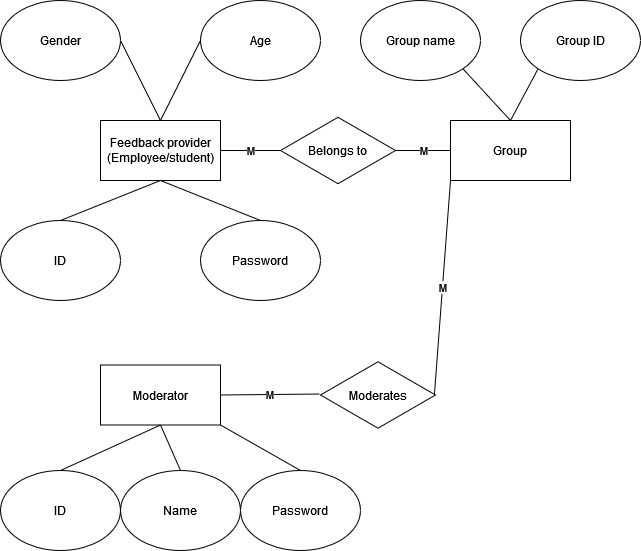

The diagram above was exported from draw.io. Its source (the exported page's mxGraphModel, read from the mxfile embedded in the PNG):
<mxGraphModel dx="1050" dy="503" grid="1" gridSize="10" guides="1" tooltips="1" connect="1" arrows="1" fold="1" page="1" pageScale="1" pageWidth="850" pageHeight="1100" math="0" shadow="0" extFonts="Permanent Marker^https://fonts.googleapis.com/css?family=Permanent+Marker">
  <root>
    <mxCell id="0" />
    <mxCell id="1" parent="0" />
    <mxCell id="TSFFd-tJhxOPBMVtmMz0-3" style="edgeStyle=orthogonalEdgeStyle;rounded=0;orthogonalLoop=1;jettySize=auto;html=1;strokeColor=none;" parent="1" source="TSFFd-tJhxOPBMVtmMz0-1" edge="1">
      <mxGeometry relative="1" as="geometry">
        <mxPoint x="230" y="270" as="targetPoint" />
      </mxGeometry>
    </mxCell>
    <mxCell id="TSFFd-tJhxOPBMVtmMz0-1" value="Feedback provider (Employee/student)" style="rounded=0;whiteSpace=wrap;html=1;" parent="1" vertex="1">
      <mxGeometry x="100" y="120" width="120" height="60" as="geometry" />
    </mxCell>
    <mxCell id="TSFFd-tJhxOPBMVtmMz0-5" value="ID" style="ellipse;whiteSpace=wrap;html=1;" parent="1" vertex="1">
      <mxGeometry y="220" width="120" height="80" as="geometry" />
    </mxCell>
    <mxCell id="TSFFd-tJhxOPBMVtmMz0-6" value="Password" style="ellipse;whiteSpace=wrap;html=1;" parent="1" vertex="1">
      <mxGeometry x="200" y="220" width="120" height="80" as="geometry" />
    </mxCell>
    <mxCell id="TSFFd-tJhxOPBMVtmMz0-7" value="" style="endArrow=none;html=1;rounded=0;entryX=0.5;entryY=1;entryDx=0;entryDy=0;exitX=0.5;exitY=0;exitDx=0;exitDy=0;" parent="1" source="TSFFd-tJhxOPBMVtmMz0-5" target="TSFFd-tJhxOPBMVtmMz0-1" edge="1">
      <mxGeometry width="50" height="50" relative="1" as="geometry">
        <mxPoint x="10" y="310" as="sourcePoint" />
        <mxPoint x="170" y="310" as="targetPoint" />
      </mxGeometry>
    </mxCell>
    <mxCell id="TSFFd-tJhxOPBMVtmMz0-8" value="" style="endArrow=none;html=1;rounded=0;entryX=0.5;entryY=1;entryDx=0;entryDy=0;exitX=0.5;exitY=0;exitDx=0;exitDy=0;" parent="1" source="TSFFd-tJhxOPBMVtmMz0-6" target="TSFFd-tJhxOPBMVtmMz0-1" edge="1">
      <mxGeometry width="50" height="50" relative="1" as="geometry">
        <mxPoint x="330" y="310" as="sourcePoint" />
        <mxPoint x="290" y="310" as="targetPoint" />
      </mxGeometry>
    </mxCell>
    <mxCell id="TSFFd-tJhxOPBMVtmMz0-9" value="Gender" style="ellipse;whiteSpace=wrap;html=1;" parent="1" vertex="1">
      <mxGeometry width="120" height="80" as="geometry" />
    </mxCell>
    <mxCell id="TSFFd-tJhxOPBMVtmMz0-10" value="Age" style="ellipse;whiteSpace=wrap;html=1;" parent="1" vertex="1">
      <mxGeometry x="200" width="120" height="80" as="geometry" />
    </mxCell>
    <mxCell id="TSFFd-tJhxOPBMVtmMz0-12" value="" style="endArrow=none;html=1;rounded=0;entryX=1;entryY=0.5;entryDx=0;entryDy=0;exitX=0.5;exitY=0;exitDx=0;exitDy=0;" parent="1" source="TSFFd-tJhxOPBMVtmMz0-1" target="TSFFd-tJhxOPBMVtmMz0-9" edge="1">
      <mxGeometry width="50" height="50" relative="1" as="geometry">
        <mxPoint x="150" y="100" as="sourcePoint" />
        <mxPoint x="200" y="50" as="targetPoint" />
      </mxGeometry>
    </mxCell>
    <mxCell id="TSFFd-tJhxOPBMVtmMz0-13" value="" style="endArrow=none;html=1;rounded=0;entryX=0;entryY=0.5;entryDx=0;entryDy=0;exitX=0.5;exitY=0;exitDx=0;exitDy=0;" parent="1" source="TSFFd-tJhxOPBMVtmMz0-1" target="TSFFd-tJhxOPBMVtmMz0-10" edge="1">
      <mxGeometry width="50" height="50" relative="1" as="geometry">
        <mxPoint x="160" y="110" as="sourcePoint" />
        <mxPoint x="210" y="60" as="targetPoint" />
      </mxGeometry>
    </mxCell>
    <mxCell id="TSFFd-tJhxOPBMVtmMz0-14" value="Belongs to" style="html=1;whiteSpace=wrap;aspect=fixed;shape=isoRectangle;" parent="1" vertex="1">
      <mxGeometry x="280" y="115.5" width="115" height="69" as="geometry" />
    </mxCell>
    <mxCell id="TSFFd-tJhxOPBMVtmMz0-15" value="M" style="endArrow=none;html=1;rounded=0;exitX=1;exitY=0.5;exitDx=0;exitDy=0;" parent="1" source="TSFFd-tJhxOPBMVtmMz0-1" target="TSFFd-tJhxOPBMVtmMz0-14" edge="1">
      <mxGeometry width="50" height="50" relative="1" as="geometry">
        <mxPoint x="250" y="180" as="sourcePoint" />
        <mxPoint x="300" y="130" as="targetPoint" />
      </mxGeometry>
    </mxCell>
    <mxCell id="TSFFd-tJhxOPBMVtmMz0-16" value="Group" style="rounded=0;whiteSpace=wrap;html=1;" parent="1" vertex="1">
      <mxGeometry x="450" y="120" width="120" height="60" as="geometry" />
    </mxCell>
    <mxCell id="TSFFd-tJhxOPBMVtmMz0-17" value="M" style="endArrow=none;html=1;rounded=0;exitX=1.009;exitY=0.5;exitDx=0;exitDy=0;entryX=0;entryY=0.5;entryDx=0;entryDy=0;exitPerimeter=0;" parent="1" source="TSFFd-tJhxOPBMVtmMz0-14" target="TSFFd-tJhxOPBMVtmMz0-16" edge="1">
      <mxGeometry width="50" height="50" relative="1" as="geometry">
        <mxPoint x="380" y="115.5" as="sourcePoint" />
        <mxPoint x="440" y="115.5" as="targetPoint" />
      </mxGeometry>
    </mxCell>
    <mxCell id="TSFFd-tJhxOPBMVtmMz0-18" value="Moderator" style="rounded=0;whiteSpace=wrap;html=1;" parent="1" vertex="1">
      <mxGeometry x="100" y="364.5" width="120" height="60" as="geometry" />
    </mxCell>
    <mxCell id="TSFFd-tJhxOPBMVtmMz0-20" value="ID" style="ellipse;whiteSpace=wrap;html=1;" parent="1" vertex="1">
      <mxGeometry y="470" width="120" height="80" as="geometry" />
    </mxCell>
    <mxCell id="TSFFd-tJhxOPBMVtmMz0-21" value="Password" style="ellipse;whiteSpace=wrap;html=1;" parent="1" vertex="1">
      <mxGeometry x="240" y="470" width="120" height="80" as="geometry" />
    </mxCell>
    <mxCell id="TSFFd-tJhxOPBMVtmMz0-22" value="" style="endArrow=none;html=1;rounded=0;entryX=0.5;entryY=1;entryDx=0;entryDy=0;exitX=0.5;exitY=0;exitDx=0;exitDy=0;" parent="1" source="TSFFd-tJhxOPBMVtmMz0-20" target="TSFFd-tJhxOPBMVtmMz0-18" edge="1">
      <mxGeometry width="50" height="50" relative="1" as="geometry">
        <mxPoint x="10" y="630" as="sourcePoint" />
        <mxPoint x="100" y="504.5" as="targetPoint" />
      </mxGeometry>
    </mxCell>
    <mxCell id="TSFFd-tJhxOPBMVtmMz0-23" value="" style="endArrow=none;html=1;rounded=0;exitX=0.5;exitY=0;exitDx=0;exitDy=0;entryX=1;entryY=1;entryDx=0;entryDy=0;" parent="1" source="TSFFd-tJhxOPBMVtmMz0-21" target="TSFFd-tJhxOPBMVtmMz0-18" edge="1">
      <mxGeometry width="50" height="50" relative="1" as="geometry">
        <mxPoint x="330" y="630" as="sourcePoint" />
        <mxPoint x="220" y="505" as="targetPoint" />
      </mxGeometry>
    </mxCell>
    <mxCell id="TSFFd-tJhxOPBMVtmMz0-26" value="Moderates" style="html=1;whiteSpace=wrap;aspect=fixed;shape=isoRectangle;" parent="1" vertex="1">
      <mxGeometry x="320" y="360" width="115" height="69" as="geometry" />
    </mxCell>
    <mxCell id="TSFFd-tJhxOPBMVtmMz0-27" value="M" style="endArrow=none;html=1;rounded=0;exitX=1;exitY=0.5;exitDx=0;exitDy=0;entryX=-0.009;entryY=0.486;entryDx=0;entryDy=0;entryPerimeter=0;" parent="1" source="TSFFd-tJhxOPBMVtmMz0-18" target="TSFFd-tJhxOPBMVtmMz0-26" edge="1">
      <mxGeometry width="50" height="50" relative="1" as="geometry">
        <mxPoint x="240" y="469.5" as="sourcePoint" />
        <mxPoint x="300" y="469.5" as="targetPoint" />
      </mxGeometry>
    </mxCell>
    <mxCell id="TSFFd-tJhxOPBMVtmMz0-28" value="M" style="endArrow=none;html=1;rounded=0;exitX=0.991;exitY=0.486;exitDx=0;exitDy=0;exitPerimeter=0;entryX=0;entryY=1;entryDx=0;entryDy=0;" parent="1" source="TSFFd-tJhxOPBMVtmMz0-26" target="TSFFd-tJhxOPBMVtmMz0-16" edge="1">
      <mxGeometry width="50" height="50" relative="1" as="geometry">
        <mxPoint x="425" y="410" as="sourcePoint" />
        <mxPoint x="485" y="410" as="targetPoint" />
      </mxGeometry>
    </mxCell>
    <mxCell id="TSFFd-tJhxOPBMVtmMz0-29" value="Name" style="ellipse;whiteSpace=wrap;html=1;" parent="1" vertex="1">
      <mxGeometry x="120" y="470" width="120" height="80" as="geometry" />
    </mxCell>
    <mxCell id="TSFFd-tJhxOPBMVtmMz0-30" value="" style="endArrow=none;html=1;rounded=0;exitX=0.5;exitY=1;exitDx=0;exitDy=0;entryX=0.5;entryY=0;entryDx=0;entryDy=0;" parent="1" source="TSFFd-tJhxOPBMVtmMz0-18" target="TSFFd-tJhxOPBMVtmMz0-29" edge="1">
      <mxGeometry width="50" height="50" relative="1" as="geometry">
        <mxPoint x="240" y="501" as="sourcePoint" />
        <mxPoint x="339" y="500" as="targetPoint" />
      </mxGeometry>
    </mxCell>
    <mxCell id="TSFFd-tJhxOPBMVtmMz0-31" value="Group name" style="ellipse;whiteSpace=wrap;html=1;" parent="1" vertex="1">
      <mxGeometry x="360" width="120" height="80" as="geometry" />
    </mxCell>
    <mxCell id="TSFFd-tJhxOPBMVtmMz0-32" value="" style="endArrow=none;html=1;rounded=0;entryX=1;entryY=1;entryDx=0;entryDy=0;exitX=0.5;exitY=0;exitDx=0;exitDy=0;" parent="1" source="TSFFd-tJhxOPBMVtmMz0-16" target="TSFFd-tJhxOPBMVtmMz0-31" edge="1">
      <mxGeometry width="50" height="50" relative="1" as="geometry">
        <mxPoint x="530" y="80" as="sourcePoint" />
        <mxPoint x="580" y="30" as="targetPoint" />
      </mxGeometry>
    </mxCell>
    <mxCell id="TSFFd-tJhxOPBMVtmMz0-33" value="Group ID" style="ellipse;whiteSpace=wrap;html=1;" parent="1" vertex="1">
      <mxGeometry x="520" width="120" height="80" as="geometry" />
    </mxCell>
    <mxCell id="TSFFd-tJhxOPBMVtmMz0-34" value="" style="endArrow=none;html=1;rounded=0;entryX=0;entryY=1;entryDx=0;entryDy=0;exitX=0.5;exitY=0;exitDx=0;exitDy=0;" parent="1" source="TSFFd-tJhxOPBMVtmMz0-16" target="TSFFd-tJhxOPBMVtmMz0-33" edge="1">
      <mxGeometry width="50" height="50" relative="1" as="geometry">
        <mxPoint x="520" y="130" as="sourcePoint" />
        <mxPoint x="472" y="78" as="targetPoint" />
      </mxGeometry>
    </mxCell>
  </root>
</mxGraphModel>